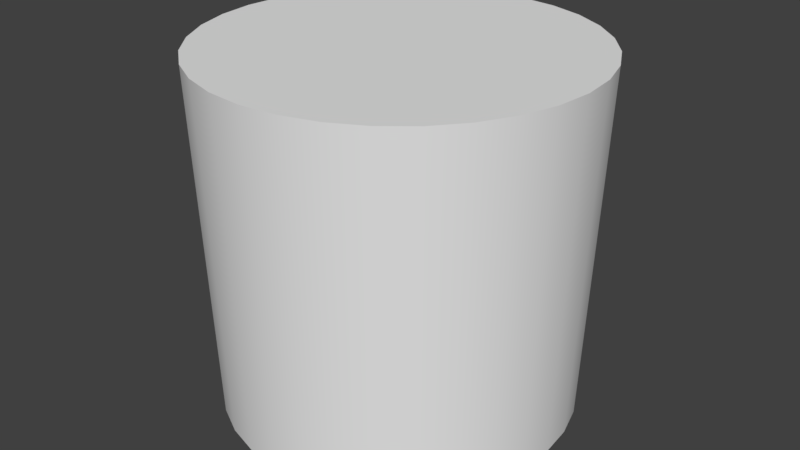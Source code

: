 # Source: cork.blend  (saved by Blender 2.79.0; exported with 4.5.12 LTS)
import bpy
from mathutils import Matrix  # noqa: F401  (used for matrix-valued properties, if any)

bpy.ops.wm.read_factory_settings(use_empty=True)
scene = bpy.context.scene
scene.name = 'Scene'

# ---- collections
col_collection_1 = bpy.data.collections.new('Collection 1'); scene.collection.children.link(col_collection_1)

# ---- world
world_world = bpy.data.worlds.new('World'); scene.world = world_world
world_world.color = (0.05088, 0.05088, 0.05088)
world_world.use_sun_shadow = False
world_world.sun_shadow_jitter_overblur = 0.0
world_world.cycles.sampling_method = 'MANUAL'

# ---- meshes
me_cylinder = bpy.data.meshes.new('Cylinder')
me_cylinder.from_pydata([(0.0, 1.0, -1.0), (-1.02e-08, 1.078, 1.0), (0.1951, 0.9808, -1.0), (0.2103, 1.057, 1.0), (0.3827, 0.9239, -1.0), (0.4124, 0.9957, 1.0), (0.5556, 0.8315, -1.0), (0.5988, 0.8961, 1.0), (0.7071, 0.7071, -1.0), (0.7621, 0.7621, 1.0), (0.8315, 0.5556, -1.0), (0.8961, 0.5988, 1.0), (0.9239, 0.3827, -1.0), (0.9957, 0.4124, 1.0), (0.9808, 0.1951, -1.0), (1.057, 0.2103, 1.0), (1.0, 7.55e-08, -1.0), (1.078, 5.93e-08, 1.0), (0.9808, -0.1951, -1.0), (1.057, -0.2103, 1.0), (0.9239, -0.3827, -1.0), (0.9957, -0.4124, 1.0), (0.8315, -0.5556, -1.0), (0.8961, -0.5988, 1.0), (0.7071, -0.7071, -1.0), (0.7621, -0.7621, 1.0), (0.5556, -0.8315, -1.0), (0.5988, -0.8961, 1.0), (0.3827, -0.9239, -1.0), (0.4124, -0.9957, 1.0), (0.1951, -0.9808, -1.0), (0.2103, -1.057, 1.0), (-3.258e-07, -1.0, -1.0), (-3.614e-07, -1.078, 1.0), (-0.1951, -0.9808, -1.0), (-0.2103, -1.057, 1.0), (-0.3827, -0.9239, -1.0), (-0.4124, -0.9957, 1.0), (-0.5556, -0.8315, -1.0), (-0.5988, -0.8961, 1.0), (-0.7071, -0.7071, -1.0), (-0.7621, -0.7621, 1.0), (-0.8315, -0.5556, -1.0), (-0.8961, -0.5988, 1.0), (-0.9239, -0.3827, -1.0), (-0.9957, -0.4124, 1.0), (-0.9808, -0.1951, -1.0), (-1.057, -0.2103, 1.0), (-1.0, 9.656e-07, -1.0), (-1.078, 1.019e-06, 1.0), (-0.9808, 0.1951, -1.0), (-1.057, 0.2103, 1.0), (-0.9239, 0.3827, -1.0), (-0.9957, 0.4124, 1.0), (-0.8315, 0.5556, -1.0), (-0.8961, 0.5988, 1.0), (-0.7071, 0.7071, -1.0), (-0.7621, 0.7621, 1.0), (-0.5556, 0.8315, -1.0), (-0.5988, 0.8961, 1.0), (-0.3827, 0.9239, -1.0), (-0.4124, 0.9957, 1.0), (-0.1951, 0.9808, -1.0), (-0.2103, 1.057, 1.0)], [], [(0, 1, 3, 2), (2, 3, 5, 4), (4, 5, 7, 6), (6, 7, 9, 8), (8, 9, 11, 10), (10, 11, 13, 12), (12, 13, 15, 14), (14, 15, 17, 16), (16, 17, 19, 18), (18, 19, 21, 20), (20, 21, 23, 22), (22, 23, 25, 24), (24, 25, 27, 26), (26, 27, 29, 28), (28, 29, 31, 30), (30, 31, 33, 32), (32, 33, 35, 34), (34, 35, 37, 36), (36, 37, 39, 38), (38, 39, 41, 40), (40, 41, 43, 42), (42, 43, 45, 44), (44, 45, 47, 46), (46, 47, 49, 48), (48, 49, 51, 50), (50, 51, 53, 52), (52, 53, 55, 54), (54, 55, 57, 56), (56, 57, 59, 58), (58, 59, 61, 60), (3, 1, 63, 61, 59, 57, 55, 53, 51, 49, 47, 45, 43, 41, 39, 37, 35, 33, 31, 29, 27, 25, 23, 21, 19, 17, 15, 13, 11, 9, 7, 5), (60, 61, 63, 62), (62, 63, 1, 0), (0, 2, 4, 6, 8, 10, 12, 14, 16, 18, 20, 22, 24, 26, 28, 30, 32, 34, 36, 38, 40, 42, 44, 46, 48, 50, 52, 54, 56, 58, 60, 62)])
me_cylinder.polygons.foreach_set('use_smooth', [True] * 34)
_uv = me_cylinder.uv_layers.new(name='UVMap')
_uv.uv.foreach_set('vector', [0.6711, 0.7559, 0.6696, 0.4973, 0.6909, 0.4972, 0.6908, 0.7558, 0.6908, 0.7558, 0.6909, 0.4972, 0.7126, 0.4973, 0.711, 0.7559, 0.711, 0.7559, 0.7126, 0.4973, 0.7338, 0.4976, 0.7307, 0.7562, 0.7307, 0.7562, 0.7338, 0.4976, 0.7538, 0.4981, 0.7493, 0.7567, 0.7493, 0.7567, 0.7538, 0.4981, 0.7719, 0.4988, 0.766, 0.7574, 0.4606, 0.4894, 0.4544, 0.2309, 0.4697, 0.2302, 0.4748, 0.4887, 0.4748, 0.4887, 0.4697, 0.2302, 0.4878, 0.2296, 0.4915, 0.4882, 0.4915, 0.4882, 0.4878, 0.2296, 0.5078, 0.2291, 0.5101, 0.4878, 0.5101, 0.4878, 0.5078, 0.2291, 0.5291, 0.2289, 0.5298, 0.4876, 0.5298, 0.4876, 0.5291, 0.2289, 0.5507, 0.2289, 0.55, 0.4876, 0.55, 0.4876, 0.5507, 0.2289, 0.572, 0.2291, 0.5697, 0.4878, 0.5697, 0.4878, 0.572, 0.2291, 0.592, 0.2296, 0.5883, 0.4882, 0.5883, 0.4882, 0.592, 0.2296, 0.6101, 0.2302, 0.605, 0.4887, 0.605, 0.4887, 0.6101, 0.2302, 0.6254, 0.2309, 0.6192, 0.4894, 0.6366, 0.4887, 0.6315, 0.2302, 0.6496, 0.2296, 0.6533, 0.4882, 0.6533, 0.4882, 0.6496, 0.2296, 0.6696, 0.2291, 0.6719, 0.4878, 0.6719, 0.4878, 0.6696, 0.2291, 0.6909, 0.2289, 0.6917, 0.4876, 0.6917, 0.4876, 0.6909, 0.2289, 0.7125, 0.2289, 0.7118, 0.4876, 0.7118, 0.4876, 0.7125, 0.2289, 0.7338, 0.2291, 0.7315, 0.4878, 0.7315, 0.4878, 0.7338, 0.2291, 0.7538, 0.2296, 0.7501, 0.4882, 0.7501, 0.4882, 0.7538, 0.2296, 0.7719, 0.2302, 0.7668, 0.4887, 0.4598, 0.7574, 0.4544, 0.4988, 0.4697, 0.4981, 0.474, 0.7567, 0.474, 0.7567, 0.4697, 0.4981, 0.4878, 0.4976, 0.4907, 0.7562, 0.4907, 0.7562, 0.4878, 0.4976, 0.5078, 0.4973, 0.5093, 0.7559, 0.5093, 0.7559, 0.5078, 0.4973, 0.5291, 0.4972, 0.529, 0.7558, 0.529, 0.7558, 0.5291, 0.4972, 0.5507, 0.4973, 0.5492, 0.7559, 0.5492, 0.7559, 0.5507, 0.4973, 0.572, 0.4976, 0.5689, 0.7562, 0.5689, 0.7562, 0.572, 0.4976, 0.592, 0.4981, 0.5875, 0.7567, 0.5875, 0.7567, 0.592, 0.4981, 0.6101, 0.4988, 0.6042, 0.7574, 0.6216, 0.7574, 0.6162, 0.4988, 0.6316, 0.4981, 0.6358, 0.7567, 0.2861, 0.2447, 0.3061, 0.2343, 0.3274, 0.2289, 0.349, 0.2289, 0.3703, 0.2343, 0.3903, 0.2447, 0.4084, 0.2599, 0.4237, 0.2792, 0.4357, 0.3019, 0.444, 0.3271, 0.4483, 0.3539, 0.4483, 0.3812, 0.444, 0.408, 0.4357, 0.4332, 0.4237, 0.4559, 0.4084, 0.4752, 0.3903, 0.4903, 0.3703, 0.5008, 0.349, 0.5061, 0.3274, 0.5061, 0.3061, 0.5008, 0.2861, 0.4903, 0.268, 0.4752, 0.2527, 0.4559, 0.2407, 0.4332, 0.2324, 0.408, 0.2281, 0.3812, 0.2281, 0.3539, 0.2324, 0.3271, 0.2407, 0.3019, 0.2527, 0.2792, 0.268, 0.2599, 0.6358, 0.7567, 0.6316, 0.4981, 0.6496, 0.4976, 0.6525, 0.7562, 0.6525, 0.7562, 0.6496, 0.4976, 0.6696, 0.4973, 0.6711, 0.7559, 0.2281, 0.6551, 0.2281, 0.6298, 0.2321, 0.605, 0.2398, 0.5816, 0.2509, 0.5605, 0.2652, 0.5426, 0.2819, 0.5285, 0.3005, 0.5188, 0.3202, 0.5139, 0.3403, 0.5139, 0.36, 0.5188, 0.3786, 0.5285, 0.3954, 0.5426, 0.4096, 0.5605, 0.4208, 0.5816, 0.4285, 0.605, 0.4324, 0.6298, 0.4324, 0.6551, 0.4285, 0.68, 0.4208, 0.7034, 0.4096, 0.7245, 0.3954, 0.7424, 0.3786, 0.7564, 0.36, 0.7661, 0.3403, 0.7711, 0.3202, 0.7711, 0.3005, 0.7661, 0.2819, 0.7564, 0.2652, 0.7424, 0.2509, 0.7245, 0.2398, 0.7034, 0.2321, 0.68])
me_cylinder.use_remesh_preserve_volume = False
me_cylinder.use_remesh_preserve_attributes = False
me_cylinder.use_mirror_vertex_groups = False
me_cylinder.update()

# ---- objects
ob_cylinder = bpy.data.objects.new('Cylinder', me_cylinder)

# ---- transforms, parenting, visibility, modifiers, constraints
ob_cylinder.location = (0.0, 0.0, 0.0)
ob_cylinder.lineart.crease_threshold = 0.0
_m = ob_cylinder.modifiers.new('EdgeSplit', 'EDGE_SPLIT')

# ---- collection membership
col_collection_1.objects.link(ob_cylinder)

# ---- scene / render settings (as saved in the file)
scene.frame_start = 1; scene.frame_end = 250; scene.frame_set(0)
scene.render.engine = 'BLENDER_EEVEE_NEXT'
scene.render.resolution_percentage = 50
scene.render.dither_intensity = 0.0
scene.cycles.use_denoising = False
scene.cycles.samples = 128
scene.cycles.sampling_pattern = 'TABULATED_SOBOL'
scene.cycles.use_adaptive_sampling = False
scene.cycles.use_light_tree = False
scene.cycles.blur_glossy = 0.0
scene.cycles.sample_clamp_indirect = 0.0
scene.view_settings.view_transform = 'Standard'
bpy.context.view_layer.update()

# ---- added for rendering (the .blend has no active camera and no usable light): camera, sun
cam_auto = bpy.data.cameras.new('AutoCamera')
cam_auto.lens = 50.0
cam_auto.sensor_width = 36.0
cam_auto.clip_end = 1000.0
ob_auto_camera = bpy.data.objects.new('AutoCamera', cam_auto)
scene.collection.objects.link(ob_auto_camera)
ob_auto_camera.location = (3.37322, -4.04787, 2.69858)
ob_auto_camera.rotation_euler = (1.09748, -7.21219e-08, 0.694738)
scene.camera = ob_auto_camera
light_auto_sun = bpy.data.lights.new('AutoSun', 'SUN')
light_auto_sun.energy = 3.0
light_auto_sun.angle = 0.0523599
ob_auto_sun = bpy.data.objects.new('AutoSun', light_auto_sun)
scene.collection.objects.link(ob_auto_sun)
ob_auto_sun.rotation_euler = (0.872665, 0.174533, 0.523599)
bpy.context.view_layer.update()
